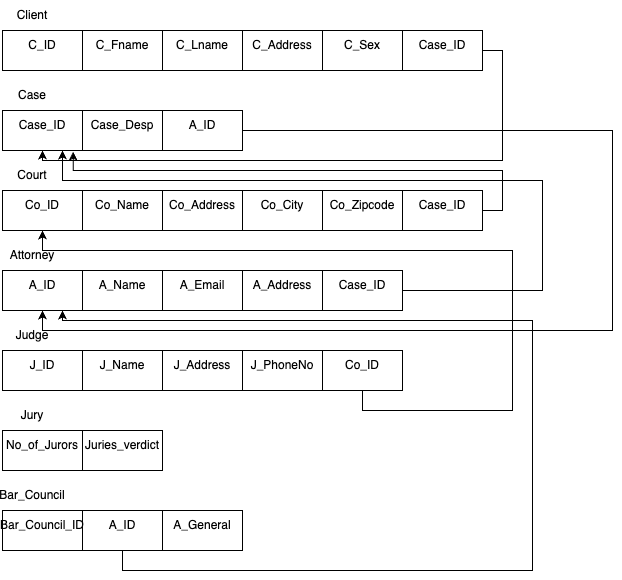

The diagram above was exported from draw.io. Its source (the exported page's mxGraphModel, read from the mxfile embedded in the PNG):
<mxGraphModel dx="1093" dy="610" grid="1" gridSize="10" guides="1" tooltips="1" connect="1" arrows="1" fold="1" page="1" pageScale="1" pageWidth="850" pageHeight="1100" math="0" shadow="0">
  <root>
    <mxCell id="0" />
    <mxCell id="1" parent="0" />
    <mxCell id="28Hj2DigFMLuDz8NgGp7-1" value="" style="rounded=0;whiteSpace=wrap;html=1;" vertex="1" parent="1">
      <mxGeometry x="80" y="40" width="80" height="40" as="geometry" />
    </mxCell>
    <mxCell id="28Hj2DigFMLuDz8NgGp7-2" value="" style="rounded=0;whiteSpace=wrap;html=1;" vertex="1" parent="1">
      <mxGeometry x="160" y="40" width="80" height="40" as="geometry" />
    </mxCell>
    <mxCell id="28Hj2DigFMLuDz8NgGp7-3" value="" style="rounded=0;whiteSpace=wrap;html=1;" vertex="1" parent="1">
      <mxGeometry x="240" y="40" width="80" height="40" as="geometry" />
    </mxCell>
    <mxCell id="28Hj2DigFMLuDz8NgGp7-4" value="" style="rounded=0;whiteSpace=wrap;html=1;" vertex="1" parent="1">
      <mxGeometry x="320" y="40" width="80" height="40" as="geometry" />
    </mxCell>
    <mxCell id="28Hj2DigFMLuDz8NgGp7-72" style="edgeStyle=orthogonalEdgeStyle;rounded=0;orthogonalLoop=1;jettySize=auto;html=1;exitX=1;exitY=0.5;exitDx=0;exitDy=0;entryX=0.5;entryY=1;entryDx=0;entryDy=0;" edge="1" parent="1" source="28Hj2DigFMLuDz8NgGp7-5" target="28Hj2DigFMLuDz8NgGp7-8">
      <mxGeometry relative="1" as="geometry">
        <Array as="points">
          <mxPoint x="580" y="60" />
          <mxPoint x="580" y="170" />
          <mxPoint x="120" y="170" />
        </Array>
      </mxGeometry>
    </mxCell>
    <mxCell id="28Hj2DigFMLuDz8NgGp7-5" value="" style="rounded=0;whiteSpace=wrap;html=1;" vertex="1" parent="1">
      <mxGeometry x="480" y="40" width="80" height="40" as="geometry" />
    </mxCell>
    <mxCell id="28Hj2DigFMLuDz8NgGp7-6" value="" style="rounded=0;whiteSpace=wrap;html=1;" vertex="1" parent="1">
      <mxGeometry x="400" y="40" width="80" height="40" as="geometry" />
    </mxCell>
    <mxCell id="28Hj2DigFMLuDz8NgGp7-8" value="" style="rounded=0;whiteSpace=wrap;html=1;" vertex="1" parent="1">
      <mxGeometry x="80" y="120" width="80" height="40" as="geometry" />
    </mxCell>
    <mxCell id="28Hj2DigFMLuDz8NgGp7-9" value="" style="rounded=0;whiteSpace=wrap;html=1;" vertex="1" parent="1">
      <mxGeometry x="160" y="120" width="80" height="40" as="geometry" />
    </mxCell>
    <mxCell id="28Hj2DigFMLuDz8NgGp7-77" style="edgeStyle=orthogonalEdgeStyle;rounded=0;orthogonalLoop=1;jettySize=auto;html=1;exitX=1;exitY=0.5;exitDx=0;exitDy=0;entryX=0.5;entryY=1;entryDx=0;entryDy=0;" edge="1" parent="1" source="28Hj2DigFMLuDz8NgGp7-10" target="28Hj2DigFMLuDz8NgGp7-21">
      <mxGeometry relative="1" as="geometry">
        <Array as="points">
          <mxPoint x="690" y="140" />
          <mxPoint x="690" y="340" />
          <mxPoint x="120" y="340" />
        </Array>
      </mxGeometry>
    </mxCell>
    <mxCell id="28Hj2DigFMLuDz8NgGp7-10" value="" style="rounded=0;whiteSpace=wrap;html=1;" vertex="1" parent="1">
      <mxGeometry x="240" y="120" width="80" height="40" as="geometry" />
    </mxCell>
    <mxCell id="28Hj2DigFMLuDz8NgGp7-11" value="" style="rounded=0;whiteSpace=wrap;html=1;" vertex="1" parent="1">
      <mxGeometry x="240" y="200" width="80" height="40" as="geometry" />
    </mxCell>
    <mxCell id="28Hj2DigFMLuDz8NgGp7-12" value="" style="rounded=0;whiteSpace=wrap;html=1;" vertex="1" parent="1">
      <mxGeometry x="160" y="200" width="80" height="40" as="geometry" />
    </mxCell>
    <mxCell id="28Hj2DigFMLuDz8NgGp7-13" value="" style="rounded=0;whiteSpace=wrap;html=1;" vertex="1" parent="1">
      <mxGeometry x="80" y="200" width="80" height="40" as="geometry" />
    </mxCell>
    <mxCell id="28Hj2DigFMLuDz8NgGp7-73" style="edgeStyle=orthogonalEdgeStyle;rounded=0;orthogonalLoop=1;jettySize=auto;html=1;exitX=1;exitY=0.5;exitDx=0;exitDy=0;entryX=0.884;entryY=1.028;entryDx=0;entryDy=0;entryPerimeter=0;" edge="1" parent="1" source="28Hj2DigFMLuDz8NgGp7-14" target="28Hj2DigFMLuDz8NgGp7-8">
      <mxGeometry relative="1" as="geometry" />
    </mxCell>
    <mxCell id="28Hj2DigFMLuDz8NgGp7-14" value="" style="rounded=0;whiteSpace=wrap;html=1;" vertex="1" parent="1">
      <mxGeometry x="480" y="200" width="80" height="40" as="geometry" />
    </mxCell>
    <mxCell id="28Hj2DigFMLuDz8NgGp7-15" value="" style="rounded=0;whiteSpace=wrap;html=1;" vertex="1" parent="1">
      <mxGeometry x="400" y="200" width="80" height="40" as="geometry" />
    </mxCell>
    <mxCell id="28Hj2DigFMLuDz8NgGp7-16" value="" style="rounded=0;whiteSpace=wrap;html=1;" vertex="1" parent="1">
      <mxGeometry x="320" y="200" width="80" height="40" as="geometry" />
    </mxCell>
    <mxCell id="28Hj2DigFMLuDz8NgGp7-75" style="edgeStyle=orthogonalEdgeStyle;rounded=0;orthogonalLoop=1;jettySize=auto;html=1;exitX=1;exitY=0.5;exitDx=0;exitDy=0;entryX=0.75;entryY=1;entryDx=0;entryDy=0;" edge="1" parent="1" source="28Hj2DigFMLuDz8NgGp7-17" target="28Hj2DigFMLuDz8NgGp7-8">
      <mxGeometry relative="1" as="geometry">
        <mxPoint x="140" y="170" as="targetPoint" />
        <Array as="points">
          <mxPoint x="620" y="300" />
          <mxPoint x="620" y="190" />
          <mxPoint x="140" y="190" />
        </Array>
      </mxGeometry>
    </mxCell>
    <mxCell id="28Hj2DigFMLuDz8NgGp7-17" value="" style="rounded=0;whiteSpace=wrap;html=1;" vertex="1" parent="1">
      <mxGeometry x="400" y="280" width="80" height="40" as="geometry" />
    </mxCell>
    <mxCell id="28Hj2DigFMLuDz8NgGp7-18" value="" style="rounded=0;whiteSpace=wrap;html=1;" vertex="1" parent="1">
      <mxGeometry x="320" y="280" width="80" height="40" as="geometry" />
    </mxCell>
    <mxCell id="28Hj2DigFMLuDz8NgGp7-19" value="" style="rounded=0;whiteSpace=wrap;html=1;" vertex="1" parent="1">
      <mxGeometry x="240" y="280" width="80" height="40" as="geometry" />
    </mxCell>
    <mxCell id="28Hj2DigFMLuDz8NgGp7-20" value="" style="rounded=0;whiteSpace=wrap;html=1;" vertex="1" parent="1">
      <mxGeometry x="160" y="280" width="80" height="40" as="geometry" />
    </mxCell>
    <mxCell id="28Hj2DigFMLuDz8NgGp7-21" value="" style="rounded=0;whiteSpace=wrap;html=1;" vertex="1" parent="1">
      <mxGeometry x="80" y="280" width="80" height="40" as="geometry" />
    </mxCell>
    <mxCell id="28Hj2DigFMLuDz8NgGp7-78" style="edgeStyle=orthogonalEdgeStyle;rounded=0;orthogonalLoop=1;jettySize=auto;html=1;exitX=0.5;exitY=1;exitDx=0;exitDy=0;entryX=0.5;entryY=1;entryDx=0;entryDy=0;" edge="1" parent="1" source="28Hj2DigFMLuDz8NgGp7-23" target="28Hj2DigFMLuDz8NgGp7-13">
      <mxGeometry relative="1" as="geometry">
        <Array as="points">
          <mxPoint x="440" y="420" />
          <mxPoint x="590" y="420" />
          <mxPoint x="590" y="260" />
          <mxPoint x="120" y="260" />
        </Array>
      </mxGeometry>
    </mxCell>
    <mxCell id="28Hj2DigFMLuDz8NgGp7-23" value="" style="rounded=0;whiteSpace=wrap;html=1;" vertex="1" parent="1">
      <mxGeometry x="400" y="360" width="80" height="40" as="geometry" />
    </mxCell>
    <mxCell id="28Hj2DigFMLuDz8NgGp7-24" value="" style="rounded=0;whiteSpace=wrap;html=1;" vertex="1" parent="1">
      <mxGeometry x="320" y="360" width="80" height="40" as="geometry" />
    </mxCell>
    <mxCell id="28Hj2DigFMLuDz8NgGp7-25" value="" style="rounded=0;whiteSpace=wrap;html=1;" vertex="1" parent="1">
      <mxGeometry x="240" y="360" width="80" height="40" as="geometry" />
    </mxCell>
    <mxCell id="28Hj2DigFMLuDz8NgGp7-26" value="" style="rounded=0;whiteSpace=wrap;html=1;" vertex="1" parent="1">
      <mxGeometry x="160" y="360" width="80" height="40" as="geometry" />
    </mxCell>
    <mxCell id="28Hj2DigFMLuDz8NgGp7-27" value="" style="rounded=0;whiteSpace=wrap;html=1;" vertex="1" parent="1">
      <mxGeometry x="80" y="360" width="80" height="40" as="geometry" />
    </mxCell>
    <mxCell id="28Hj2DigFMLuDz8NgGp7-28" value="" style="rounded=0;whiteSpace=wrap;html=1;" vertex="1" parent="1">
      <mxGeometry x="160" y="440" width="80" height="40" as="geometry" />
    </mxCell>
    <mxCell id="28Hj2DigFMLuDz8NgGp7-29" value="" style="rounded=0;whiteSpace=wrap;html=1;" vertex="1" parent="1">
      <mxGeometry x="80" y="440" width="80" height="40" as="geometry" />
    </mxCell>
    <mxCell id="28Hj2DigFMLuDz8NgGp7-80" style="edgeStyle=orthogonalEdgeStyle;rounded=0;orthogonalLoop=1;jettySize=auto;html=1;exitX=0.5;exitY=1;exitDx=0;exitDy=0;entryX=0.75;entryY=1;entryDx=0;entryDy=0;" edge="1" parent="1" source="28Hj2DigFMLuDz8NgGp7-30" target="28Hj2DigFMLuDz8NgGp7-21">
      <mxGeometry relative="1" as="geometry">
        <Array as="points">
          <mxPoint x="200" y="580" />
          <mxPoint x="610" y="580" />
          <mxPoint x="610" y="330" />
          <mxPoint x="140" y="330" />
        </Array>
      </mxGeometry>
    </mxCell>
    <mxCell id="28Hj2DigFMLuDz8NgGp7-30" value="" style="rounded=0;whiteSpace=wrap;html=1;" vertex="1" parent="1">
      <mxGeometry x="160" y="520" width="80" height="40" as="geometry" />
    </mxCell>
    <mxCell id="28Hj2DigFMLuDz8NgGp7-31" value="" style="rounded=0;whiteSpace=wrap;html=1;" vertex="1" parent="1">
      <mxGeometry x="80" y="520" width="80" height="40" as="geometry" />
    </mxCell>
    <mxCell id="28Hj2DigFMLuDz8NgGp7-32" value="" style="rounded=0;whiteSpace=wrap;html=1;" vertex="1" parent="1">
      <mxGeometry x="240" y="520" width="80" height="40" as="geometry" />
    </mxCell>
    <mxCell id="28Hj2DigFMLuDz8NgGp7-33" value="Client" style="text;html=1;strokeColor=none;fillColor=none;align=center;verticalAlign=middle;whiteSpace=wrap;rounded=0;" vertex="1" parent="1">
      <mxGeometry x="80" y="10" width="60" height="30" as="geometry" />
    </mxCell>
    <mxCell id="28Hj2DigFMLuDz8NgGp7-34" value="C_ID" style="text;html=1;strokeColor=none;fillColor=none;align=center;verticalAlign=middle;whiteSpace=wrap;rounded=0;" vertex="1" parent="1">
      <mxGeometry x="90" y="40" width="60" height="30" as="geometry" />
    </mxCell>
    <mxCell id="28Hj2DigFMLuDz8NgGp7-35" value="C_Fname" style="text;html=1;strokeColor=none;fillColor=none;align=center;verticalAlign=middle;whiteSpace=wrap;rounded=0;" vertex="1" parent="1">
      <mxGeometry x="170" y="40" width="60" height="30" as="geometry" />
    </mxCell>
    <mxCell id="28Hj2DigFMLuDz8NgGp7-36" value="C_Lname" style="text;html=1;strokeColor=none;fillColor=none;align=center;verticalAlign=middle;whiteSpace=wrap;rounded=0;" vertex="1" parent="1">
      <mxGeometry x="250" y="40" width="60" height="30" as="geometry" />
    </mxCell>
    <mxCell id="28Hj2DigFMLuDz8NgGp7-37" value="C_Address" style="text;html=1;strokeColor=none;fillColor=none;align=center;verticalAlign=middle;whiteSpace=wrap;rounded=0;" vertex="1" parent="1">
      <mxGeometry x="330" y="40" width="60" height="30" as="geometry" />
    </mxCell>
    <mxCell id="28Hj2DigFMLuDz8NgGp7-38" value="C_Sex" style="text;html=1;strokeColor=none;fillColor=none;align=center;verticalAlign=middle;whiteSpace=wrap;rounded=0;" vertex="1" parent="1">
      <mxGeometry x="410" y="40" width="60" height="30" as="geometry" />
    </mxCell>
    <mxCell id="28Hj2DigFMLuDz8NgGp7-39" value="Case_ID" style="text;html=1;strokeColor=none;fillColor=none;align=center;verticalAlign=middle;whiteSpace=wrap;rounded=0;" vertex="1" parent="1">
      <mxGeometry x="490" y="40" width="60" height="30" as="geometry" />
    </mxCell>
    <mxCell id="28Hj2DigFMLuDz8NgGp7-40" value="Case" style="text;html=1;strokeColor=none;fillColor=none;align=center;verticalAlign=middle;whiteSpace=wrap;rounded=0;" vertex="1" parent="1">
      <mxGeometry x="80" y="90" width="60" height="30" as="geometry" />
    </mxCell>
    <mxCell id="28Hj2DigFMLuDz8NgGp7-41" value="Case_ID" style="text;html=1;strokeColor=none;fillColor=none;align=center;verticalAlign=middle;whiteSpace=wrap;rounded=0;" vertex="1" parent="1">
      <mxGeometry x="90" y="120" width="60" height="30" as="geometry" />
    </mxCell>
    <mxCell id="28Hj2DigFMLuDz8NgGp7-42" value="Case_Desp" style="text;html=1;strokeColor=none;fillColor=none;align=center;verticalAlign=middle;whiteSpace=wrap;rounded=0;" vertex="1" parent="1">
      <mxGeometry x="170" y="120" width="60" height="30" as="geometry" />
    </mxCell>
    <mxCell id="28Hj2DigFMLuDz8NgGp7-43" value="A_ID" style="text;html=1;strokeColor=none;fillColor=none;align=center;verticalAlign=middle;whiteSpace=wrap;rounded=0;" vertex="1" parent="1">
      <mxGeometry x="250" y="120" width="60" height="30" as="geometry" />
    </mxCell>
    <mxCell id="28Hj2DigFMLuDz8NgGp7-44" value="Court" style="text;html=1;strokeColor=none;fillColor=none;align=center;verticalAlign=middle;whiteSpace=wrap;rounded=0;" vertex="1" parent="1">
      <mxGeometry x="80" y="170" width="60" height="30" as="geometry" />
    </mxCell>
    <mxCell id="28Hj2DigFMLuDz8NgGp7-45" value="Co_ID" style="text;html=1;strokeColor=none;fillColor=none;align=center;verticalAlign=middle;whiteSpace=wrap;rounded=0;" vertex="1" parent="1">
      <mxGeometry x="90" y="200" width="60" height="30" as="geometry" />
    </mxCell>
    <mxCell id="28Hj2DigFMLuDz8NgGp7-46" value="Co_Name" style="text;html=1;strokeColor=none;fillColor=none;align=center;verticalAlign=middle;whiteSpace=wrap;rounded=0;" vertex="1" parent="1">
      <mxGeometry x="170" y="200" width="60" height="30" as="geometry" />
    </mxCell>
    <mxCell id="28Hj2DigFMLuDz8NgGp7-47" value="Co_Address" style="text;html=1;strokeColor=none;fillColor=none;align=center;verticalAlign=middle;whiteSpace=wrap;rounded=0;" vertex="1" parent="1">
      <mxGeometry x="250" y="200" width="60" height="30" as="geometry" />
    </mxCell>
    <mxCell id="28Hj2DigFMLuDz8NgGp7-48" value="Co_City" style="text;html=1;strokeColor=none;fillColor=none;align=center;verticalAlign=middle;whiteSpace=wrap;rounded=0;" vertex="1" parent="1">
      <mxGeometry x="330" y="200" width="60" height="30" as="geometry" />
    </mxCell>
    <mxCell id="28Hj2DigFMLuDz8NgGp7-49" value="Co_Zipcode" style="text;html=1;strokeColor=none;fillColor=none;align=center;verticalAlign=middle;whiteSpace=wrap;rounded=0;" vertex="1" parent="1">
      <mxGeometry x="410" y="200" width="60" height="30" as="geometry" />
    </mxCell>
    <mxCell id="28Hj2DigFMLuDz8NgGp7-50" value="Case_ID" style="text;html=1;strokeColor=none;fillColor=none;align=center;verticalAlign=middle;whiteSpace=wrap;rounded=0;" vertex="1" parent="1">
      <mxGeometry x="490" y="200" width="60" height="30" as="geometry" />
    </mxCell>
    <mxCell id="28Hj2DigFMLuDz8NgGp7-51" value="Attorney" style="text;html=1;strokeColor=none;fillColor=none;align=center;verticalAlign=middle;whiteSpace=wrap;rounded=0;" vertex="1" parent="1">
      <mxGeometry x="80" y="250" width="60" height="30" as="geometry" />
    </mxCell>
    <mxCell id="28Hj2DigFMLuDz8NgGp7-52" value="A_ID" style="text;html=1;strokeColor=none;fillColor=none;align=center;verticalAlign=middle;whiteSpace=wrap;rounded=0;" vertex="1" parent="1">
      <mxGeometry x="90" y="280" width="60" height="30" as="geometry" />
    </mxCell>
    <mxCell id="28Hj2DigFMLuDz8NgGp7-53" value="A_Name" style="text;html=1;strokeColor=none;fillColor=none;align=center;verticalAlign=middle;whiteSpace=wrap;rounded=0;" vertex="1" parent="1">
      <mxGeometry x="170" y="280" width="60" height="30" as="geometry" />
    </mxCell>
    <mxCell id="28Hj2DigFMLuDz8NgGp7-54" value="A_Email" style="text;html=1;strokeColor=none;fillColor=none;align=center;verticalAlign=middle;whiteSpace=wrap;rounded=0;" vertex="1" parent="1">
      <mxGeometry x="250" y="280" width="60" height="30" as="geometry" />
    </mxCell>
    <mxCell id="28Hj2DigFMLuDz8NgGp7-55" value="A_Address" style="text;html=1;strokeColor=none;fillColor=none;align=center;verticalAlign=middle;whiteSpace=wrap;rounded=0;" vertex="1" parent="1">
      <mxGeometry x="330" y="280" width="60" height="30" as="geometry" />
    </mxCell>
    <mxCell id="28Hj2DigFMLuDz8NgGp7-56" value="Case_ID" style="text;html=1;strokeColor=none;fillColor=none;align=center;verticalAlign=middle;whiteSpace=wrap;rounded=0;" vertex="1" parent="1">
      <mxGeometry x="410" y="280" width="60" height="30" as="geometry" />
    </mxCell>
    <mxCell id="28Hj2DigFMLuDz8NgGp7-57" value="Judge" style="text;html=1;strokeColor=none;fillColor=none;align=center;verticalAlign=middle;whiteSpace=wrap;rounded=0;" vertex="1" parent="1">
      <mxGeometry x="80" y="330" width="60" height="30" as="geometry" />
    </mxCell>
    <mxCell id="28Hj2DigFMLuDz8NgGp7-58" value="J_ID" style="text;html=1;strokeColor=none;fillColor=none;align=center;verticalAlign=middle;whiteSpace=wrap;rounded=0;" vertex="1" parent="1">
      <mxGeometry x="90" y="360" width="60" height="30" as="geometry" />
    </mxCell>
    <mxCell id="28Hj2DigFMLuDz8NgGp7-60" value="J_Name" style="text;html=1;strokeColor=none;fillColor=none;align=center;verticalAlign=middle;whiteSpace=wrap;rounded=0;" vertex="1" parent="1">
      <mxGeometry x="170" y="360" width="60" height="30" as="geometry" />
    </mxCell>
    <mxCell id="28Hj2DigFMLuDz8NgGp7-61" value="J_Address" style="text;html=1;strokeColor=none;fillColor=none;align=center;verticalAlign=middle;whiteSpace=wrap;rounded=0;" vertex="1" parent="1">
      <mxGeometry x="250" y="360" width="60" height="30" as="geometry" />
    </mxCell>
    <mxCell id="28Hj2DigFMLuDz8NgGp7-62" value="J_PhoneNo" style="text;html=1;strokeColor=none;fillColor=none;align=center;verticalAlign=middle;whiteSpace=wrap;rounded=0;" vertex="1" parent="1">
      <mxGeometry x="330" y="360" width="60" height="30" as="geometry" />
    </mxCell>
    <mxCell id="28Hj2DigFMLuDz8NgGp7-63" value="Co_ID" style="text;html=1;strokeColor=none;fillColor=none;align=center;verticalAlign=middle;whiteSpace=wrap;rounded=0;" vertex="1" parent="1">
      <mxGeometry x="410" y="360" width="60" height="30" as="geometry" />
    </mxCell>
    <mxCell id="28Hj2DigFMLuDz8NgGp7-65" value="Jury" style="text;html=1;strokeColor=none;fillColor=none;align=center;verticalAlign=middle;whiteSpace=wrap;rounded=0;" vertex="1" parent="1">
      <mxGeometry x="80" y="410" width="60" height="30" as="geometry" />
    </mxCell>
    <mxCell id="28Hj2DigFMLuDz8NgGp7-66" value="No_of_Jurors" style="text;html=1;strokeColor=none;fillColor=none;align=center;verticalAlign=middle;whiteSpace=wrap;rounded=0;" vertex="1" parent="1">
      <mxGeometry x="90" y="440" width="60" height="30" as="geometry" />
    </mxCell>
    <mxCell id="28Hj2DigFMLuDz8NgGp7-67" value="Juries_verdict" style="text;html=1;strokeColor=none;fillColor=none;align=center;verticalAlign=middle;whiteSpace=wrap;rounded=0;" vertex="1" parent="1">
      <mxGeometry x="170" y="440" width="60" height="30" as="geometry" />
    </mxCell>
    <mxCell id="28Hj2DigFMLuDz8NgGp7-68" value="Bar_Council" style="text;html=1;strokeColor=none;fillColor=none;align=center;verticalAlign=middle;whiteSpace=wrap;rounded=0;" vertex="1" parent="1">
      <mxGeometry x="80" y="490" width="60" height="30" as="geometry" />
    </mxCell>
    <mxCell id="28Hj2DigFMLuDz8NgGp7-69" value="Bar_Council_ID" style="text;html=1;strokeColor=none;fillColor=none;align=center;verticalAlign=middle;whiteSpace=wrap;rounded=0;" vertex="1" parent="1">
      <mxGeometry x="90" y="520" width="60" height="30" as="geometry" />
    </mxCell>
    <mxCell id="28Hj2DigFMLuDz8NgGp7-70" value="A_ID" style="text;html=1;strokeColor=none;fillColor=none;align=center;verticalAlign=middle;whiteSpace=wrap;rounded=0;" vertex="1" parent="1">
      <mxGeometry x="170" y="520" width="60" height="30" as="geometry" />
    </mxCell>
    <mxCell id="28Hj2DigFMLuDz8NgGp7-71" value="A_General" style="text;html=1;strokeColor=none;fillColor=none;align=center;verticalAlign=middle;whiteSpace=wrap;rounded=0;" vertex="1" parent="1">
      <mxGeometry x="250" y="520" width="60" height="30" as="geometry" />
    </mxCell>
  </root>
</mxGraphModel>